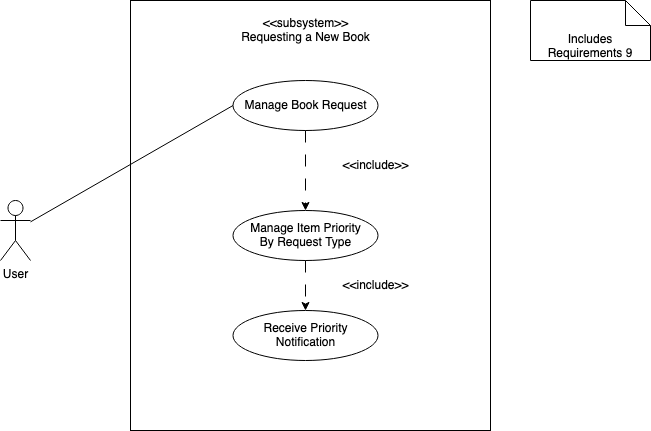

The diagram above was exported from draw.io. Its source (the exported page's mxGraphModel, read from the mxfile embedded in the PNG):
<mxGraphModel dx="1060" dy="713" grid="1" gridSize="10" guides="1" tooltips="1" connect="1" arrows="1" fold="1" page="1" pageScale="1" pageWidth="850" pageHeight="1100" math="0" shadow="0">
  <root>
    <mxCell id="0" />
    <mxCell id="1" parent="0" />
    <mxCell id="nq8JNQvBcpWifX3Z3Fgs-4" value="" style="rounded=0;whiteSpace=wrap;html=1;fillColor=none;" vertex="1" parent="1">
      <mxGeometry x="180" y="70" width="360" height="430" as="geometry" />
    </mxCell>
    <mxCell id="nq8JNQvBcpWifX3Z3Fgs-5" value="&lt;div&gt;&amp;lt;&amp;lt;subsystem&amp;gt;&amp;gt;&lt;/div&gt;&lt;div&gt;Requesting a New Book&lt;br&gt;&lt;/div&gt;" style="text;html=1;strokeColor=none;fillColor=none;align=center;verticalAlign=middle;whiteSpace=wrap;rounded=0;" vertex="1" parent="1">
      <mxGeometry x="277.5" y="85" width="155" height="30" as="geometry" />
    </mxCell>
    <mxCell id="nq8JNQvBcpWifX3Z3Fgs-9" value="" style="group" vertex="1" connectable="0" parent="1">
      <mxGeometry x="277.5" y="150" width="155" height="50" as="geometry" />
    </mxCell>
    <mxCell id="nq8JNQvBcpWifX3Z3Fgs-10" value="" style="ellipse;whiteSpace=wrap;html=1;fillColor=none;" vertex="1" parent="nq8JNQvBcpWifX3Z3Fgs-9">
      <mxGeometry x="5" width="145" height="50" as="geometry" />
    </mxCell>
    <mxCell id="nq8JNQvBcpWifX3Z3Fgs-11" value="Manage Book Request" style="text;html=1;strokeColor=none;fillColor=none;align=center;verticalAlign=middle;whiteSpace=wrap;rounded=0;" vertex="1" parent="nq8JNQvBcpWifX3Z3Fgs-9">
      <mxGeometry x="10" y="10" width="135" height="30" as="geometry" />
    </mxCell>
    <mxCell id="nq8JNQvBcpWifX3Z3Fgs-12" value="" style="group" vertex="1" connectable="0" parent="1">
      <mxGeometry x="277.5" y="280" width="155" height="50" as="geometry" />
    </mxCell>
    <mxCell id="nq8JNQvBcpWifX3Z3Fgs-13" value="" style="ellipse;whiteSpace=wrap;html=1;fillColor=none;" vertex="1" parent="nq8JNQvBcpWifX3Z3Fgs-12">
      <mxGeometry x="5" width="145" height="50" as="geometry" />
    </mxCell>
    <mxCell id="nq8JNQvBcpWifX3Z3Fgs-14" value="&lt;div&gt;Manage Item Priority&lt;/div&gt;&lt;div&gt;By Request Type&lt;br&gt;&lt;/div&gt;" style="text;html=1;strokeColor=none;fillColor=none;align=center;verticalAlign=middle;whiteSpace=wrap;rounded=0;" vertex="1" parent="nq8JNQvBcpWifX3Z3Fgs-12">
      <mxGeometry y="10" width="155" height="30" as="geometry" />
    </mxCell>
    <mxCell id="nq8JNQvBcpWifX3Z3Fgs-18" value="User" style="shape=umlActor;verticalLabelPosition=bottom;verticalAlign=top;html=1;outlineConnect=0;" vertex="1" parent="1">
      <mxGeometry x="50" y="270" width="30" height="60" as="geometry" />
    </mxCell>
    <mxCell id="nq8JNQvBcpWifX3Z3Fgs-24" value="" style="endArrow=classic;html=1;rounded=0;entryX=0.5;entryY=0;entryDx=0;entryDy=0;dashed=1;dashPattern=12 12;exitX=0.5;exitY=1;exitDx=0;exitDy=0;" edge="1" parent="1" source="nq8JNQvBcpWifX3Z3Fgs-10" target="nq8JNQvBcpWifX3Z3Fgs-13">
      <mxGeometry width="50" height="50" relative="1" as="geometry">
        <mxPoint x="407" y="270" as="sourcePoint" />
        <mxPoint x="405" y="220" as="targetPoint" />
      </mxGeometry>
    </mxCell>
    <mxCell id="nq8JNQvBcpWifX3Z3Fgs-25" value="&amp;lt;&amp;lt;include&amp;gt;&amp;gt;" style="text;html=1;strokeColor=none;fillColor=none;align=center;verticalAlign=middle;whiteSpace=wrap;rounded=0;" vertex="1" parent="1">
      <mxGeometry x="383" y="220" width="85" height="30" as="geometry" />
    </mxCell>
    <mxCell id="nq8JNQvBcpWifX3Z3Fgs-26" value="&amp;lt;&amp;lt;include&amp;gt;&amp;gt;" style="text;html=1;strokeColor=none;fillColor=none;align=center;verticalAlign=middle;whiteSpace=wrap;rounded=0;" vertex="1" parent="1">
      <mxGeometry x="383" y="340" width="85" height="30" as="geometry" />
    </mxCell>
    <mxCell id="nq8JNQvBcpWifX3Z3Fgs-27" value="" style="endArrow=none;html=1;rounded=0;exitX=0;exitY=0.5;exitDx=0;exitDy=0;" edge="1" parent="1" source="nq8JNQvBcpWifX3Z3Fgs-10" target="nq8JNQvBcpWifX3Z3Fgs-18">
      <mxGeometry width="50" height="50" relative="1" as="geometry">
        <mxPoint x="280" y="375" as="sourcePoint" />
        <mxPoint x="600" y="375" as="targetPoint" />
      </mxGeometry>
    </mxCell>
    <mxCell id="nq8JNQvBcpWifX3Z3Fgs-28" value="Includes Requirements 9" style="shape=note2;boundedLbl=1;whiteSpace=wrap;html=1;size=25;verticalAlign=top;align=center;" vertex="1" parent="1">
      <mxGeometry x="580" y="70" width="120" height="60" as="geometry" />
    </mxCell>
    <mxCell id="nq8JNQvBcpWifX3Z3Fgs-32" value="" style="group" vertex="1" connectable="0" parent="1">
      <mxGeometry x="277.5" y="380" width="155" height="50" as="geometry" />
    </mxCell>
    <mxCell id="nq8JNQvBcpWifX3Z3Fgs-33" value="" style="ellipse;whiteSpace=wrap;html=1;fillColor=none;" vertex="1" parent="nq8JNQvBcpWifX3Z3Fgs-32">
      <mxGeometry x="5" width="145" height="50" as="geometry" />
    </mxCell>
    <mxCell id="nq8JNQvBcpWifX3Z3Fgs-34" value="Receive Priority Notification" style="text;html=1;strokeColor=none;fillColor=none;align=center;verticalAlign=middle;whiteSpace=wrap;rounded=0;" vertex="1" parent="nq8JNQvBcpWifX3Z3Fgs-32">
      <mxGeometry x="10" y="10" width="135" height="30" as="geometry" />
    </mxCell>
    <mxCell id="nq8JNQvBcpWifX3Z3Fgs-36" value="" style="endArrow=classic;html=1;rounded=0;entryX=0.5;entryY=0;entryDx=0;entryDy=0;dashed=1;dashPattern=12 12;exitX=0.5;exitY=1;exitDx=0;exitDy=0;" edge="1" parent="1" source="nq8JNQvBcpWifX3Z3Fgs-13" target="nq8JNQvBcpWifX3Z3Fgs-33">
      <mxGeometry width="50" height="50" relative="1" as="geometry">
        <mxPoint x="365" y="210" as="sourcePoint" />
        <mxPoint x="365" y="290" as="targetPoint" />
      </mxGeometry>
    </mxCell>
  </root>
</mxGraphModel>